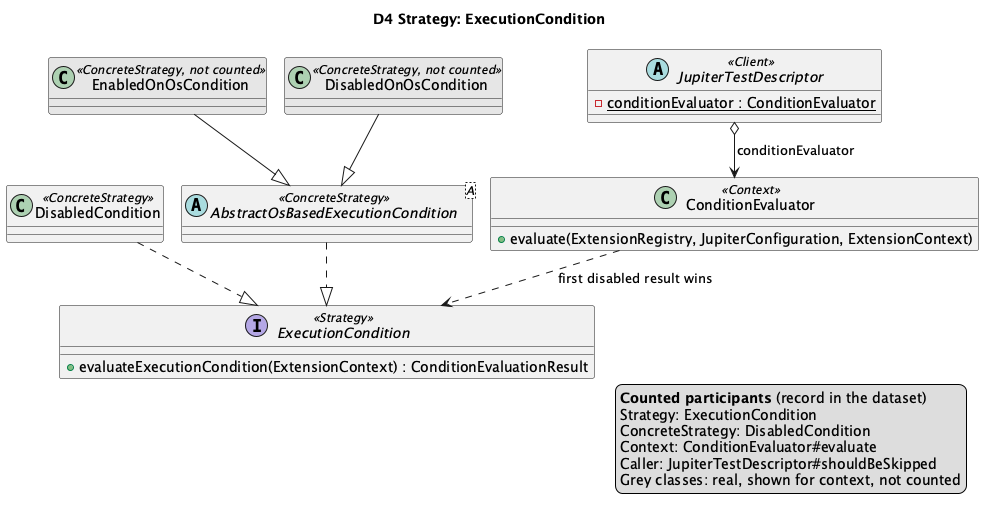

The diagram above was rendered by PlantUML. Its source (embedded in the PNG):
@startuml D4
!pragma layout smetana
title D4 Strategy: ExecutionCondition

interface ExecutionCondition <<Strategy>> {
  +evaluateExecutionCondition(ExtensionContext) : ConditionEvaluationResult
}
class DisabledCondition <<ConcreteStrategy>>
abstract class "AbstractOsBasedExecutionCondition<A>" as OsBased <<ConcreteStrategy>>
class EnabledOnOsCondition <<ConcreteStrategy, not counted>> #E6E6E6
class DisabledOnOsCondition <<ConcreteStrategy, not counted>> #E6E6E6
class ConditionEvaluator <<Context>> {
  +evaluate(ExtensionRegistry, JupiterConfiguration, ExtensionContext)
}
abstract class JupiterTestDescriptor <<Client>> {
  {static} -conditionEvaluator : ConditionEvaluator
}

DisabledCondition ..|> ExecutionCondition
OsBased ..|> ExecutionCondition
EnabledOnOsCondition --|> OsBased
DisabledOnOsCondition --|> OsBased
ConditionEvaluator ..> ExecutionCondition : first disabled result wins
JupiterTestDescriptor o--> ConditionEvaluator : conditionEvaluator
' aligned-with-record
legend right
  <b>Counted participants</b> (record in the dataset)
  Strategy: ExecutionCondition
  ConcreteStrategy: DisabledCondition
  Context: ConditionEvaluator#evaluate
  Caller: JupiterTestDescriptor#shouldBeSkipped
  Grey classes: real, shown for context, not counted
endlegend
@enduml